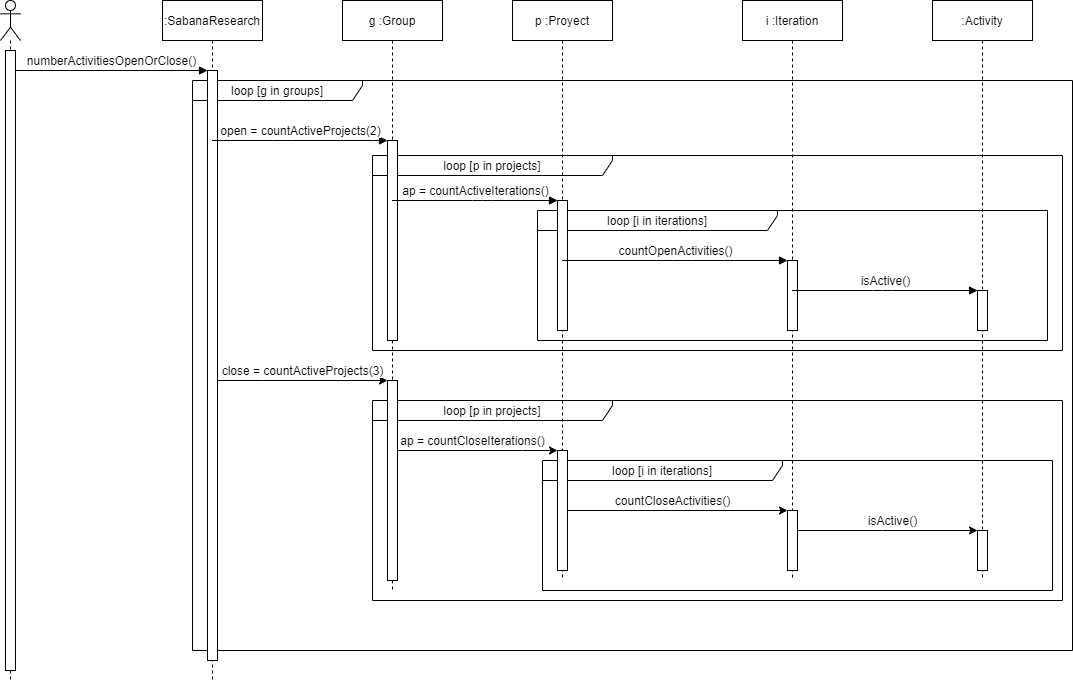

The diagram above was exported from draw.io. Its source (the exported page's mxGraphModel, read from the mxfile embedded in the PNG):
<mxGraphModel dx="1422" dy="762" grid="1" gridSize="10" guides="1" tooltips="1" connect="1" arrows="1" fold="1" page="1" pageScale="1" pageWidth="850" pageHeight="1100" math="0" shadow="0">
  <root>
    <mxCell id="0" />
    <mxCell id="1" parent="0" />
    <mxCell id="CQVqrRn9AQHB-_jtLYyb-27" value="loop [i in iterations]" style="shape=umlFrame;whiteSpace=wrap;html=1;strokeWidth=1;fontSize=12;width=240;height=20;" vertex="1" parent="1">
      <mxGeometry x="590" y="1260" width="510" height="130" as="geometry" />
    </mxCell>
    <mxCell id="4" value="loop [g in groups]" style="shape=umlFrame;whiteSpace=wrap;html=1;strokeWidth=1;fontSize=12;width=170;height=20;" parent="1" vertex="1">
      <mxGeometry x="240" y="880" width="880" height="570" as="geometry" />
    </mxCell>
    <mxCell id="CQVqrRn9AQHB-_jtLYyb-25" value="loop [p in projects]" style="shape=umlFrame;whiteSpace=wrap;html=1;strokeWidth=1;fontSize=12;width=240;height=20;" vertex="1" parent="1">
      <mxGeometry x="420" y="1200" width="690" height="200" as="geometry" />
    </mxCell>
    <mxCell id="2" value="loop [p in projects]" style="shape=umlFrame;whiteSpace=wrap;html=1;strokeWidth=1;fontSize=12;width=240;height=20;" parent="1" vertex="1">
      <mxGeometry x="420" y="955" width="690" height="195" as="geometry" />
    </mxCell>
    <mxCell id="3" value="loop [i in iterations]" style="shape=umlFrame;whiteSpace=wrap;html=1;strokeWidth=1;fontSize=12;width=240;height=20;" parent="1" vertex="1">
      <mxGeometry x="585" y="1010" width="510" height="130" as="geometry" />
    </mxCell>
    <mxCell id="5" value="" style="shape=umlLifeline;participant=umlActor;perimeter=lifelinePerimeter;whiteSpace=wrap;html=1;container=1;collapsible=0;recursiveResize=0;verticalAlign=top;spacingTop=36;outlineConnect=0;strokeWidth=1;fontSize=12;" parent="1" vertex="1">
      <mxGeometry x="48" y="800" width="20" height="680" as="geometry" />
    </mxCell>
    <mxCell id="6" value="" style="html=1;points=[];perimeter=orthogonalPerimeter;strokeWidth=1;fontSize=12;" parent="5" vertex="1">
      <mxGeometry x="5" y="50" width="10" height="620" as="geometry" />
    </mxCell>
    <mxCell id="7" value=":SabanaResearch" style="shape=umlLifeline;perimeter=lifelinePerimeter;whiteSpace=wrap;html=1;container=1;collapsible=0;recursiveResize=0;outlineConnect=0;strokeWidth=1;fontSize=12;" parent="1" vertex="1">
      <mxGeometry x="210" y="800" width="100" height="680" as="geometry" />
    </mxCell>
    <mxCell id="8" value="" style="html=1;points=[];perimeter=orthogonalPerimeter;strokeWidth=1;fontSize=12;" parent="7" vertex="1">
      <mxGeometry x="45" y="70" width="10" height="590" as="geometry" />
    </mxCell>
    <mxCell id="9" value="numberActivitiesOpenOrClose()" style="html=1;verticalAlign=bottom;endArrow=block;entryX=0;entryY=0;fontSize=12;" parent="1" source="6" target="8" edge="1">
      <mxGeometry relative="1" as="geometry">
        <mxPoint x="153" y="870" as="sourcePoint" />
      </mxGeometry>
    </mxCell>
    <mxCell id="10" value="g :Group" style="shape=umlLifeline;perimeter=lifelinePerimeter;whiteSpace=wrap;html=1;container=1;collapsible=0;recursiveResize=0;outlineConnect=0;strokeWidth=1;fontSize=12;" parent="1" vertex="1">
      <mxGeometry x="390" y="800" width="100" height="590" as="geometry" />
    </mxCell>
    <mxCell id="11" value="" style="html=1;points=[];perimeter=orthogonalPerimeter;strokeWidth=1;fontSize=12;" parent="10" vertex="1">
      <mxGeometry x="45" y="140" width="10" height="200" as="geometry" />
    </mxCell>
    <mxCell id="CQVqrRn9AQHB-_jtLYyb-26" value="" style="html=1;points=[];perimeter=orthogonalPerimeter;" vertex="1" parent="10">
      <mxGeometry x="45" y="380" width="10" height="200" as="geometry" />
    </mxCell>
    <mxCell id="12" value="p :Proyect" style="shape=umlLifeline;perimeter=lifelinePerimeter;whiteSpace=wrap;html=1;container=1;collapsible=0;recursiveResize=0;outlineConnect=0;strokeWidth=1;fontSize=12;" parent="1" vertex="1">
      <mxGeometry x="560" y="800" width="100" height="580" as="geometry" />
    </mxCell>
    <mxCell id="13" value="" style="html=1;points=[];perimeter=orthogonalPerimeter;strokeWidth=1;fontSize=12;" parent="12" vertex="1">
      <mxGeometry x="45" y="200" width="10" height="130" as="geometry" />
    </mxCell>
    <mxCell id="CQVqrRn9AQHB-_jtLYyb-28" value="" style="html=1;points=[];perimeter=orthogonalPerimeter;" vertex="1" parent="12">
      <mxGeometry x="45" y="450" width="10" height="120" as="geometry" />
    </mxCell>
    <mxCell id="14" value="open = countActiveProjects(2)" style="html=1;verticalAlign=bottom;endArrow=block;entryX=0;entryY=0;fontSize=12;" parent="1" source="7" target="11" edge="1">
      <mxGeometry relative="1" as="geometry">
        <mxPoint x="358" y="910" as="sourcePoint" />
        <Array as="points">
          <mxPoint x="330" y="940" />
        </Array>
      </mxGeometry>
    </mxCell>
    <mxCell id="15" value="ap = countActiveIterations()" style="html=1;verticalAlign=bottom;endArrow=block;entryX=0;entryY=0;fontSize=12;" parent="1" source="10" target="13" edge="1">
      <mxGeometry relative="1" as="geometry">
        <mxPoint x="560" y="950" as="sourcePoint" />
        <Array as="points">
          <mxPoint x="530" y="1000" />
        </Array>
      </mxGeometry>
    </mxCell>
    <mxCell id="16" value="i :Iteration" style="shape=umlLifeline;perimeter=lifelinePerimeter;whiteSpace=wrap;html=1;container=1;collapsible=0;recursiveResize=0;outlineConnect=0;strokeWidth=1;fontSize=12;" parent="1" vertex="1">
      <mxGeometry x="790" y="800" width="100" height="580" as="geometry" />
    </mxCell>
    <mxCell id="17" value="" style="html=1;points=[];perimeter=orthogonalPerimeter;strokeWidth=1;fontSize=12;" parent="16" vertex="1">
      <mxGeometry x="45" y="260" width="10" height="70" as="geometry" />
    </mxCell>
    <mxCell id="CQVqrRn9AQHB-_jtLYyb-30" value="" style="html=1;points=[];perimeter=orthogonalPerimeter;" vertex="1" parent="16">
      <mxGeometry x="45" y="510" width="10" height="60" as="geometry" />
    </mxCell>
    <mxCell id="18" value="countOpenActivities()" style="html=1;verticalAlign=bottom;endArrow=block;entryX=0;entryY=0;fontSize=12;" parent="1" source="12" target="17" edge="1">
      <mxGeometry relative="1" as="geometry">
        <mxPoint x="765" y="980" as="sourcePoint" />
        <Array as="points">
          <mxPoint x="730" y="1060" />
        </Array>
      </mxGeometry>
    </mxCell>
    <mxCell id="19" value=":Activity" style="shape=umlLifeline;perimeter=lifelinePerimeter;whiteSpace=wrap;html=1;container=1;collapsible=0;recursiveResize=0;outlineConnect=0;strokeWidth=1;fontSize=12;" parent="1" vertex="1">
      <mxGeometry x="980" y="800" width="100" height="580" as="geometry" />
    </mxCell>
    <mxCell id="20" value="" style="html=1;points=[];perimeter=orthogonalPerimeter;strokeWidth=1;fontSize=12;" parent="19" vertex="1">
      <mxGeometry x="45" y="290" width="10" height="40" as="geometry" />
    </mxCell>
    <mxCell id="CQVqrRn9AQHB-_jtLYyb-31" value="" style="html=1;points=[];perimeter=orthogonalPerimeter;" vertex="1" parent="19">
      <mxGeometry x="45" y="530" width="10" height="40" as="geometry" />
    </mxCell>
    <mxCell id="21" value="isActive()" style="html=1;verticalAlign=bottom;endArrow=block;entryX=0;entryY=0;fontSize=12;" parent="1" source="16" target="20" edge="1">
      <mxGeometry relative="1" as="geometry">
        <mxPoint x="955" y="1005" as="sourcePoint" />
        <Array as="points">
          <mxPoint x="930" y="1090" />
        </Array>
      </mxGeometry>
    </mxCell>
    <mxCell id="CQVqrRn9AQHB-_jtLYyb-29" value="&lt;font style=&quot;font-size: 12px&quot;&gt;ap = countCloseIterations()&lt;/font&gt;" style="edgeStyle=orthogonalEdgeStyle;rounded=0;orthogonalLoop=1;jettySize=auto;html=1;" edge="1" parent="1" source="CQVqrRn9AQHB-_jtLYyb-26" target="CQVqrRn9AQHB-_jtLYyb-28">
      <mxGeometry x="-0.0625" y="10" relative="1" as="geometry">
        <Array as="points">
          <mxPoint x="570" y="1250" />
          <mxPoint x="570" y="1250" />
        </Array>
        <mxPoint as="offset" />
      </mxGeometry>
    </mxCell>
    <mxCell id="CQVqrRn9AQHB-_jtLYyb-32" value="&lt;span style=&quot;font-size: 12px&quot;&gt;isActive()&lt;/span&gt;" style="edgeStyle=orthogonalEdgeStyle;rounded=0;orthogonalLoop=1;jettySize=auto;html=1;" edge="1" parent="1" source="CQVqrRn9AQHB-_jtLYyb-30" target="CQVqrRn9AQHB-_jtLYyb-31">
      <mxGeometry x="0.0556" y="10" relative="1" as="geometry">
        <Array as="points">
          <mxPoint x="930" y="1330" />
          <mxPoint x="930" y="1330" />
        </Array>
        <mxPoint as="offset" />
      </mxGeometry>
    </mxCell>
    <mxCell id="CQVqrRn9AQHB-_jtLYyb-33" value="&lt;font style=&quot;font-size: 12px&quot;&gt;countCloseActivities()&lt;/font&gt;" style="edgeStyle=orthogonalEdgeStyle;rounded=0;orthogonalLoop=1;jettySize=auto;html=1;" edge="1" parent="1" source="CQVqrRn9AQHB-_jtLYyb-28" target="CQVqrRn9AQHB-_jtLYyb-30">
      <mxGeometry x="-0.0455" y="10" relative="1" as="geometry">
        <Array as="points">
          <mxPoint x="730" y="1310" />
          <mxPoint x="730" y="1310" />
        </Array>
        <mxPoint as="offset" />
      </mxGeometry>
    </mxCell>
    <mxCell id="CQVqrRn9AQHB-_jtLYyb-34" value="&lt;font style=&quot;font-size: 12px&quot;&gt;close = countActiveProjects(3)&lt;/font&gt;" style="edgeStyle=orthogonalEdgeStyle;rounded=0;orthogonalLoop=1;jettySize=auto;html=1;" edge="1" parent="1" source="8" target="CQVqrRn9AQHB-_jtLYyb-26">
      <mxGeometry y="10" relative="1" as="geometry">
        <Array as="points">
          <mxPoint x="310" y="1180" />
          <mxPoint x="310" y="1180" />
        </Array>
        <mxPoint as="offset" />
      </mxGeometry>
    </mxCell>
  </root>
</mxGraphModel>